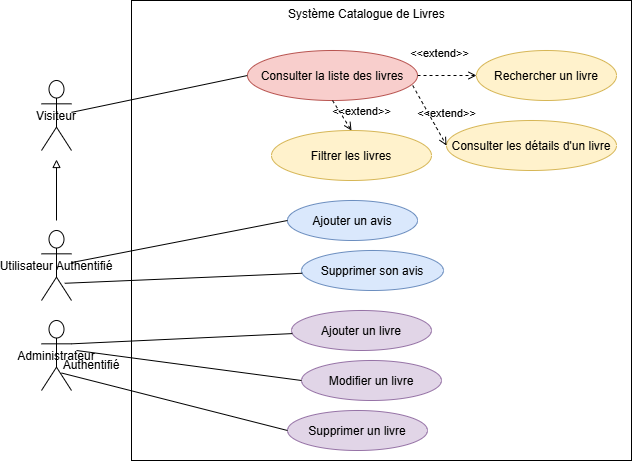

The diagram above was exported from draw.io. Its source (the exported page's mxGraphModel, read from the mxfile embedded in the PNG):
<mxGraphModel dx="340120" dy="240167" grid="1" gridSize="10" guides="1" tooltips="1" connect="1" arrows="1" fold="1" page="1" pageScale="1" pageWidth="827" pageHeight="1169" math="0" shadow="0">
  <root>
    <mxCell id="0" />
    <mxCell id="1" parent="0" />
    <mxCell id="2" value="" style="whiteSpace=wrap;html=1;fillColor=none;" vertex="1" parent="1">
      <mxGeometry x="140" y="20" width="500" height="460" as="geometry" />
    </mxCell>
    <mxCell id="3" value="Visiteur" style="shape=umlActor;" vertex="1" parent="1">
      <mxGeometry x="50" y="100" width="30" height="70" as="geometry" />
    </mxCell>
    <mxCell id="4" value="Utilisateur Authentifié" style="shape=umlActor;" vertex="1" parent="1">
      <mxGeometry x="50" y="250" width="30" height="70" as="geometry" />
    </mxCell>
    <mxCell id="5" value="Administrateur" style="shape=umlActor;" vertex="1" parent="1">
      <mxGeometry x="50" y="340" width="30" height="70" as="geometry" />
    </mxCell>
    <mxCell id="6" value="Consulter la liste des livres" style="ellipse;fillColor=#f8cecc;strokeColor=#b85450;" vertex="1" parent="1">
      <mxGeometry x="256" y="70" width="170" height="50" as="geometry" />
    </mxCell>
    <mxCell id="7" value="Rechercher un livre" style="ellipse;fillColor=#fff2cc;strokeColor=#d6b656;" vertex="1" parent="1">
      <mxGeometry x="485" y="70" width="140" height="50" as="geometry" />
    </mxCell>
    <mxCell id="8" value="Filtrer les livres" style="ellipse;fillColor=#fff2cc;strokeColor=#d6b656;" vertex="1" parent="1">
      <mxGeometry x="280" y="150" width="160" height="50" as="geometry" />
    </mxCell>
    <mxCell id="9" value="Consulter les détails d'un livre" style="ellipse;fillColor=#fff2cc;strokeColor=#d6b656;" vertex="1" parent="1">
      <mxGeometry x="455" y="140" width="170" height="50" as="geometry" />
    </mxCell>
    <mxCell id="10" value="Ajouter un avis" style="ellipse;fillColor=#dae8fc;strokeColor=#6c8ebf;" vertex="1" parent="1">
      <mxGeometry x="296" y="220" width="130" height="40" as="geometry" />
    </mxCell>
    <mxCell id="11" value="Ajouter un livre" style="ellipse;fillColor=#e1d5e7;strokeColor=#9673a6;" vertex="1" parent="1">
      <mxGeometry x="300" y="330" width="140" height="40" as="geometry" />
    </mxCell>
    <mxCell id="12" value="Modifier un livre" style="ellipse;fillColor=#e1d5e7;strokeColor=#9673a6;" vertex="1" parent="1">
      <mxGeometry x="310" y="380" width="140" height="40" as="geometry" />
    </mxCell>
    <mxCell id="13" value="Supprimer un livre" style="ellipse;fillColor=#e1d5e7;strokeColor=#9673a6;" vertex="1" parent="1">
      <mxGeometry x="296" y="430" width="140" height="40" as="geometry" />
    </mxCell>
    <mxCell id="14" value="Supprimer son avis" style="ellipse;fillColor=#dae8fc;strokeColor=#6c8ebf;" vertex="1" parent="1">
      <mxGeometry x="310" y="270" width="142" height="40" as="geometry" />
    </mxCell>
    <mxCell id="15" value="Authentifié" style="text;strokeColor=none;align=center;fillColor=none;html=1;verticalAlign=middle;whiteSpace=wrap;rounded=0;" vertex="1" parent="1">
      <mxGeometry x="70" y="370" width="60" height="30" as="geometry" />
    </mxCell>
    <mxCell id="16" value="&amp;lt;&amp;lt;extend&amp;gt;&amp;gt;" style="html=1;verticalAlign=bottom;labelBackgroundColor=none;endArrow=open;endFill=0;dashed=1;rounded=0;exitX=1;exitY=0.5;exitDx=0;exitDy=0;entryX=0;entryY=0.5;entryDx=0;entryDy=0;" edge="1" source="6" target="7" parent="1">
      <mxGeometry x="-0.2647" y="13" width="160" relative="1" as="geometry">
        <mxPoint x="260" y="280" as="sourcePoint" />
        <mxPoint x="420" y="280" as="targetPoint" />
        <mxPoint as="offset" />
      </mxGeometry>
    </mxCell>
    <mxCell id="17" value="&amp;lt;&amp;lt;extend&amp;gt;&amp;gt;" style="html=1;verticalAlign=bottom;labelBackgroundColor=none;endArrow=open;endFill=0;dashed=1;rounded=0;exitX=0.972;exitY=0.7;exitDx=0;exitDy=0;entryX=0;entryY=0.5;entryDx=0;entryDy=0;exitPerimeter=0;" edge="1" source="6" target="9" parent="1">
      <mxGeometry x="0.4077" y="12" width="160" relative="1" as="geometry">
        <mxPoint x="450" y="115" as="sourcePoint" />
        <mxPoint x="480" y="65" as="targetPoint" />
        <mxPoint y="1" as="offset" />
      </mxGeometry>
    </mxCell>
    <mxCell id="18" value="&amp;lt;&amp;lt;extend&amp;gt;&amp;gt;" style="html=1;verticalAlign=bottom;labelBackgroundColor=none;endArrow=open;endFill=0;dashed=1;rounded=0;exitX=0.5;exitY=1;exitDx=0;exitDy=0;entryX=0.5;entryY=0;entryDx=0;entryDy=0;" edge="1" source="6" target="8" parent="1">
      <mxGeometry x="0.8255" y="14" width="160" relative="1" as="geometry">
        <mxPoint x="460" y="125" as="sourcePoint" />
        <mxPoint x="490" y="75" as="targetPoint" />
        <mxPoint as="offset" />
      </mxGeometry>
    </mxCell>
    <mxCell id="19" value="" style="endArrow=none;html=1;rounded=0;entryX=0;entryY=0.5;entryDx=0;entryDy=0;" edge="1" source="3" target="6" parent="1">
      <mxGeometry width="50" height="50" relative="1" as="geometry">
        <mxPoint x="310" y="310" as="sourcePoint" />
        <mxPoint x="360" y="260" as="targetPoint" />
      </mxGeometry>
    </mxCell>
    <mxCell id="20" value="" style="endArrow=none;html=1;rounded=0;entryX=0;entryY=0.5;entryDx=0;entryDy=0;" edge="1" source="4" target="10" parent="1">
      <mxGeometry width="50" height="50" relative="1" as="geometry">
        <mxPoint x="310" y="300" as="sourcePoint" />
        <mxPoint x="360" y="250" as="targetPoint" />
      </mxGeometry>
    </mxCell>
    <mxCell id="21" value="" style="endArrow=none;html=1;rounded=0;exitX=0.774;exitY=0.754;exitDx=0;exitDy=0;exitPerimeter=0;" edge="1" source="4" target="14" parent="1">
      <mxGeometry width="50" height="50" relative="1" as="geometry">
        <mxPoint x="310" y="300" as="sourcePoint" />
        <mxPoint x="360" y="250" as="targetPoint" />
      </mxGeometry>
    </mxCell>
    <mxCell id="22" value="" style="endArrow=none;html=1;rounded=0;exitX=1;exitY=0.3333333333333333;exitDx=0;exitDy=0;exitPerimeter=0;" edge="1" source="5" target="11" parent="1">
      <mxGeometry width="50" height="50" relative="1" as="geometry">
        <mxPoint x="90" y="292" as="sourcePoint" />
        <mxPoint x="285" y="250" as="targetPoint" />
      </mxGeometry>
    </mxCell>
    <mxCell id="23" value="" style="endArrow=none;html=1;rounded=0;entryX=0;entryY=0.5;entryDx=0;entryDy=0;exitX=0.25;exitY=0;exitDx=0;exitDy=0;" edge="1" source="15" target="12" parent="1">
      <mxGeometry width="50" height="50" relative="1" as="geometry">
        <mxPoint x="100" y="302" as="sourcePoint" />
        <mxPoint x="295" y="260" as="targetPoint" />
      </mxGeometry>
    </mxCell>
    <mxCell id="24" value="" style="endArrow=none;html=1;rounded=0;entryX=0;entryY=0.5;entryDx=0;entryDy=0;exitX=0;exitY=0.75;exitDx=0;exitDy=0;" edge="1" source="15" target="13" parent="1">
      <mxGeometry width="50" height="50" relative="1" as="geometry">
        <mxPoint x="110" y="312" as="sourcePoint" />
        <mxPoint x="305" y="270" as="targetPoint" />
      </mxGeometry>
    </mxCell>
    <mxCell id="25" value="" style="endArrow=block;html=1;rounded=0;strokeColor=default;endFill=0;strokeWidth=1;targetPerimeterSpacing=9;" edge="1" target="3" parent="1">
      <mxGeometry width="50" height="50" relative="1" as="geometry">
        <mxPoint x="65" y="240" as="sourcePoint" />
        <mxPoint x="350" y="250" as="targetPoint" />
      </mxGeometry>
    </mxCell>
    <mxCell id="26" value="Système Catalogue de Livres" style="text;whiteSpace=wrap;" vertex="1" parent="1">
      <mxGeometry x="295" y="20" width="190" height="30" as="geometry" />
    </mxCell>
  </root>
</mxGraphModel>